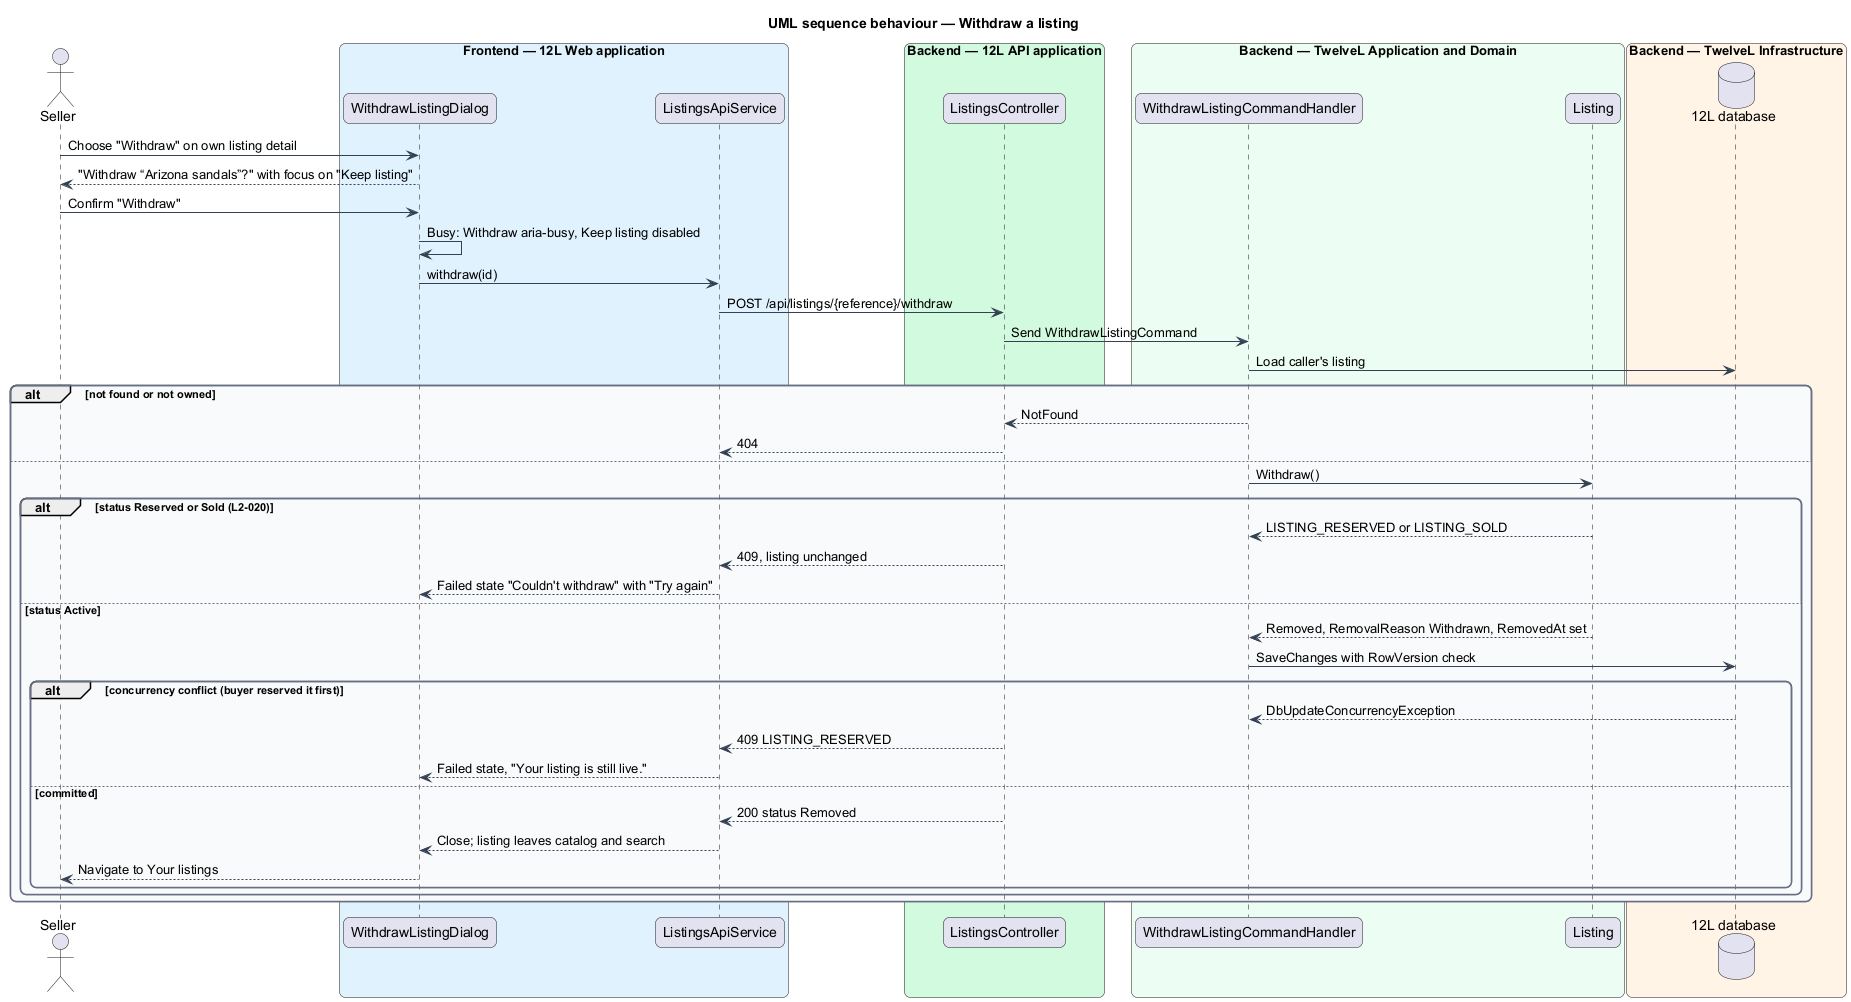

The diagram above was rendered by PlantUML. Its source (embedded in the PNG):
@startuml
title UML sequence behaviour — Withdraw a listing
skinparam backgroundColor #FFFFFF
skinparam shadowing false
skinparam roundcorner 12
skinparam defaultFontName Arial
skinparam ArrowColor #344054
skinparam rectangle {
  BorderColor #344054
  FontColor #101828
}
skinparam package {
  BorderColor #667085
  FontColor #101828
  BackgroundColor #F9FAFB
}
actor "Seller" as actor
box "Frontend — 12L Web application" #E0F2FE
  participant "WithdrawListingDialog" as dialog
  participant "ListingsApiService" as client
end box
box "Backend — 12L API application" #D1FADF
  participant "ListingsController" as controller
end box
box "Backend — TwelveL Application and Domain" #ECFDF3
  participant "WithdrawListingCommandHandler" as handler
  participant "Listing" as entity
end box
box "Backend — TwelveL Infrastructure" #FFF4E5
  database "12L database" as db
end box
actor -> dialog : Choose "Withdraw" on own listing detail
dialog --> actor : "Withdraw “Arizona sandals”?" with focus on "Keep listing"
actor -> dialog : Confirm "Withdraw"
dialog -> dialog : Busy: Withdraw aria-busy, Keep listing disabled
dialog -> client : withdraw(id)
client -> controller : POST /api/listings/{reference}/withdraw
controller -> handler : Send WithdrawListingCommand
handler -> db : Load caller's listing
alt not found or not owned
  handler --> controller : NotFound
  controller --> client : 404
else
  handler -> entity : Withdraw()
  alt status Reserved or Sold (L2-020)
    entity --> handler : LISTING_RESERVED or LISTING_SOLD
    controller --> client : 409, listing unchanged
    client --> dialog : Failed state "Couldn't withdraw" with "Try again"
  else status Active
    entity --> handler : Removed, RemovalReason Withdrawn, RemovedAt set
    handler -> db : SaveChanges with RowVersion check
    alt concurrency conflict (buyer reserved it first)
      db --> handler : DbUpdateConcurrencyException
      controller --> client : 409 LISTING_RESERVED
      client --> dialog : Failed state, "Your listing is still live."
    else committed
      controller --> client : 200 status Removed
      client --> dialog : Close; listing leaves catalog and search
      dialog --> actor : Navigate to Your listings
    end
  end
end
@enduml